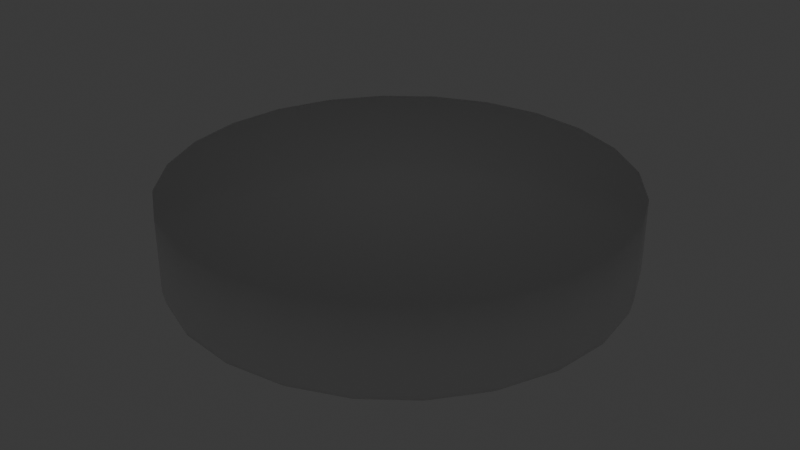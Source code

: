 # Source: light.blend  (saved by Blender 4.0.36; exported with 4.5.12 LTS)
import bpy
from mathutils import Matrix  # noqa: F401  (used for matrix-valued properties, if any)

bpy.ops.wm.read_factory_settings(use_empty=True)
scene = bpy.context.scene
scene.name = 'Scene'

# ---- collections
col_collection = bpy.data.collections.new('Collection'); scene.collection.children.link(col_collection)

# ---- materials (node trees are filled in below, after node groups)
mat_glow = bpy.data.materials.new('Glow')
mat_glow.use_transparent_shadow = False
mat_steel = bpy.data.materials.new('Steel')
mat_steel.use_transparent_shadow = False

# ---- material node trees
mat_glow.use_nodes = True; mat_glow.node_tree.nodes.clear()
_N = mat_glow.node_tree.nodes; _L = mat_glow.node_tree.links
n0 = _N.new('ShaderNodeBsdfPrincipled'); n0.name = 'Principled BSDF'; n0.location = (10, 300)
n0.inputs[3].default_value = 1.45
n0.inputs[28].default_value = 1.0
n1 = _N.new('ShaderNodeOutputMaterial'); n1.name = 'Material Output'; n1.location = (300, 300)
_L.new(n0.outputs[0], n1.inputs[0])
n1.is_active_output = True
mat_steel.use_nodes = True; mat_steel.node_tree.nodes.clear()
_N = mat_steel.node_tree.nodes; _L = mat_steel.node_tree.links
n0 = _N.new('ShaderNodeBsdfPrincipled'); n0.name = 'Principled BSDF'; n0.location = (10, 300)
n0.inputs[3].default_value = 1.45
n1 = _N.new('ShaderNodeOutputMaterial'); n1.name = 'Material Output'; n1.location = (300, 300)
_L.new(n0.outputs[0], n1.inputs[0])
n1.is_active_output = True

# ---- world
world_world = bpy.data.worlds.new('World'); scene.world = world_world
world_world.use_nodes = True; world_world.node_tree.nodes.clear()
_N = world_world.node_tree.nodes; _L = world_world.node_tree.links
n0 = _N.new('ShaderNodeOutputWorld'); n0.name = 'World Output'; n0.location = (300, 300)
n1 = _N.new('ShaderNodeBackground'); n1.name = 'Background'; n1.location = (10, 300)
n1.inputs[0].default_value = (0.05088, 0.05088, 0.05088, 1.0)
_L.new(n1.outputs[0], n0.inputs[0])
n0.is_active_output = True
world_world.color = (0.05088, 0.05088, 0.05088)
world_world.use_sun_shadow = False
world_world.sun_shadow_jitter_overblur = 0.0

# ---- meshes
me_cylinder = bpy.data.meshes.new('Cylinder')
me_cylinder.from_pydata([(-9.579e-09, 0.5, 0.0), (0.1294, 0.483, 0.0), (0.25, 0.433, 0.0), (0.3536, 0.3536, 0.0), (0.433, 0.25, 0.0), (0.483, 0.1294, 0.0), (0.5, -3.548e-09, 0.0), (0.483, -0.1294, 0.0), (0.433, -0.25, 0.0), (0.3536, -0.3536, 0.0), (0.25, -0.433, 0.0), (0.1294, -0.483, 0.0), (-9.579e-09, -0.5, 0.0), (-0.1294, -0.483, 0.0), (-0.25, -0.433, 0.0), (-0.3536, -0.3536, 0.0), (-0.433, -0.25, 0.0), (-0.483, -0.1294, 0.0), (-0.5, -3.548e-09, 0.0), (-0.483, 0.1294, 0.0), (-0.433, 0.25, 0.0), (-0.3536, 0.3536, 0.0), (-0.25, 0.433, 0.0), (-0.1294, 0.483, 0.0), (-9.579e-09, 0.4294, -0.15), (-9.579e-09, 0.4697, -0.2), (-9.579e-09, 0.4496, -0.2), (0.1216, 0.4537, -0.2), (0.1111, 0.4148, -0.15), (0.1164, 0.4342, -0.2), (0.2349, 0.4068, -0.2), (0.2147, 0.3719, -0.15), (0.2248, 0.3893, -0.2), (0.3322, 0.3322, -0.2), (0.3036, 0.3036, -0.15), (0.3179, 0.3179, -0.2), (0.4068, 0.2349, -0.2), (0.3719, 0.2147, -0.15), (0.3893, 0.2248, -0.2), (0.4537, 0.1216, -0.2), (0.4148, 0.1111, -0.15), (0.4342, 0.1164, -0.2), (0.4697, -3.548e-09, -0.2), (0.4294, -3.548e-09, -0.15), (0.4496, -3.548e-09, -0.2), (0.4537, -0.1216, -0.2), (0.4148, -0.1111, -0.15), (0.4342, -0.1164, -0.2), (0.4068, -0.2349, -0.2), (0.3719, -0.2147, -0.15), (0.3893, -0.2248, -0.2), (0.3322, -0.3322, -0.2), (0.3036, -0.3036, -0.15), (0.3179, -0.3179, -0.2), (0.2349, -0.4068, -0.2), (0.2147, -0.3719, -0.15), (0.2248, -0.3893, -0.2), (0.1216, -0.4537, -0.2), (0.1111, -0.4148, -0.15), (0.1164, -0.4342, -0.2), (-9.579e-09, -0.4697, -0.2), (-9.579e-09, -0.4294, -0.15), (-9.579e-09, -0.4496, -0.2), (-0.1216, -0.4537, -0.2), (-0.1111, -0.4148, -0.15), (-0.1164, -0.4342, -0.2), (-0.2349, -0.4068, -0.2), (-0.2147, -0.3719, -0.15), (-0.2248, -0.3893, -0.2), (-0.3322, -0.3322, -0.2), (-0.3036, -0.3036, -0.15), (-0.3179, -0.3179, -0.2), (-0.4068, -0.2349, -0.2), (-0.3719, -0.2147, -0.15), (-0.3893, -0.2248, -0.2), (-0.4537, -0.1216, -0.2), (-0.4148, -0.1111, -0.15), (-0.4342, -0.1164, -0.2), (-0.4697, -3.548e-09, -0.2), (-0.4294, -3.548e-09, -0.15), (-0.4496, -3.548e-09, -0.2), (-0.4537, 0.1216, -0.2), (-0.4148, 0.1111, -0.15), (-0.4342, 0.1164, -0.2), (-0.4068, 0.2349, -0.2), (-0.3719, 0.2147, -0.15), (-0.3893, 0.2248, -0.2), (-0.3322, 0.3322, -0.2), (-0.3036, 0.3036, -0.15), (-0.3179, 0.3179, -0.2), (-0.2349, 0.4068, -0.2), (-0.2147, 0.3719, -0.15), (-0.2248, 0.3893, -0.2), (-0.1216, 0.4537, -0.2), (-0.1111, 0.4148, -0.15), (-0.1164, 0.4342, -0.2), (-9.579e-09, 0.4798, -0.2), (-9.579e-09, 0.5, -0.16), (-9.579e-09, 0.4941, -0.1883), (0.1294, 0.483, -0.16), (0.1242, 0.4635, -0.2), (0.1279, 0.4773, -0.1883), (0.25, 0.433, -0.16), (0.2399, 0.4155, -0.2), (0.247, 0.4279, -0.1883), (0.3536, 0.3536, -0.16), (0.3393, 0.3393, -0.2), (0.3494, 0.3494, -0.1883), (0.433, 0.25, -0.16), (0.4155, 0.2399, -0.2), (0.4279, 0.247, -0.1883), (0.483, 0.1294, -0.16), (0.4635, 0.1242, -0.2), (0.4773, 0.1279, -0.1883), (0.5, -3.548e-09, -0.16), (0.4798, -3.548e-09, -0.2), (0.4941, -3.548e-09, -0.1883), (0.483, -0.1294, -0.16), (0.4635, -0.1242, -0.2), (0.4773, -0.1279, -0.1883), (0.433, -0.25, -0.16), (0.4155, -0.2399, -0.2), (0.4279, -0.247, -0.1883), (0.3536, -0.3536, -0.16), (0.3393, -0.3393, -0.2), (0.3494, -0.3494, -0.1883), (0.25, -0.433, -0.16), (0.2399, -0.4155, -0.2), (0.247, -0.4279, -0.1883), (0.1294, -0.483, -0.16), (0.1242, -0.4635, -0.2), (0.1279, -0.4773, -0.1883), (-9.579e-09, -0.5, -0.16), (-9.579e-09, -0.4798, -0.2), (-9.579e-09, -0.4941, -0.1883), (-0.1294, -0.483, -0.16), (-0.1242, -0.4635, -0.2), (-0.1279, -0.4773, -0.1883), (-0.25, -0.433, -0.16), (-0.2399, -0.4155, -0.2), (-0.247, -0.4279, -0.1883), (-0.3536, -0.3536, -0.16), (-0.3393, -0.3393, -0.2), (-0.3494, -0.3494, -0.1883), (-0.433, -0.25, -0.16), (-0.4155, -0.2399, -0.2), (-0.4279, -0.247, -0.1883), (-0.483, -0.1294, -0.16), (-0.4635, -0.1242, -0.2), (-0.4773, -0.1279, -0.1883), (-0.5, -3.548e-09, -0.16), (-0.4798, -3.548e-09, -0.2), (-0.4941, -3.548e-09, -0.1883), (-0.483, 0.1294, -0.16), (-0.4635, 0.1242, -0.2), (-0.4773, 0.1279, -0.1883), (-0.433, 0.25, -0.16), (-0.4155, 0.2399, -0.2), (-0.4279, 0.247, -0.1883), (-0.3536, 0.3536, -0.16), (-0.3393, 0.3393, -0.2), (-0.3494, 0.3494, -0.1883), (-0.25, 0.433, -0.16), (-0.2399, 0.4155, -0.2), (-0.247, 0.4279, -0.1883), (-0.1294, 0.483, -0.16), (-0.1242, 0.4635, -0.2), (-0.1279, 0.4773, -0.1883)], [], [(165, 23, 0, 97), (102, 2, 3, 105), (105, 3, 4, 108), (108, 4, 5, 111), (111, 5, 6, 114), (114, 6, 7, 117), (117, 7, 8, 120), (120, 8, 9, 123), (123, 9, 10, 126), (126, 10, 11, 129), (129, 11, 12, 132), (132, 12, 13, 135), (135, 13, 14, 138), (138, 14, 15, 141), (141, 15, 16, 144), (144, 16, 17, 147), (147, 17, 18, 150), (150, 18, 19, 153), (153, 19, 20, 156), (156, 20, 21, 159), (159, 21, 22, 162), (162, 22, 23, 165), (1, 0, 23, 22, 21, 20, 19, 18, 17, 16, 15, 14, 13, 12, 11, 10, 9, 8, 7, 6, 5, 4, 3, 2), (99, 1, 2, 102), (25, 93, 166, 96), (24, 28, 31, 34, 37, 40, 43, 46, 49, 52, 55, 58, 61, 64, 67, 70, 73, 76, 79, 82, 85, 88, 91, 94), (33, 30, 103, 106), (36, 33, 106, 109), (39, 36, 109, 112), (42, 39, 112, 115), (45, 42, 115, 118), (48, 45, 118, 121), (51, 48, 121, 124), (54, 51, 124, 127), (57, 54, 127, 130), (60, 57, 130, 133), (63, 60, 133, 136), (66, 63, 136, 139), (69, 66, 139, 142), (72, 69, 142, 145), (75, 72, 145, 148), (78, 75, 148, 151), (81, 78, 151, 154), (84, 81, 154, 157), (87, 84, 157, 160), (90, 87, 160, 163), (93, 90, 163, 166), (97, 0, 1, 99), (30, 27, 100, 103), (97, 99, 101, 98), (98, 101, 100, 96), (99, 102, 104, 101), (101, 104, 103, 100), (102, 105, 107, 104), (104, 107, 106, 103), (105, 108, 110, 107), (107, 110, 109, 106), (108, 111, 113, 110), (110, 113, 112, 109), (111, 114, 116, 113), (113, 116, 115, 112), (114, 117, 119, 116), (116, 119, 118, 115), (117, 120, 122, 119), (119, 122, 121, 118), (120, 123, 125, 122), (122, 125, 124, 121), (123, 126, 128, 125), (125, 128, 127, 124), (126, 129, 131, 128), (128, 131, 130, 127), (129, 132, 134, 131), (131, 134, 133, 130), (132, 135, 137, 134), (134, 137, 136, 133), (135, 138, 140, 137), (137, 140, 139, 136), (138, 141, 143, 140), (140, 143, 142, 139), (141, 144, 146, 143), (143, 146, 145, 142), (144, 147, 149, 146), (146, 149, 148, 145), (147, 150, 152, 149), (149, 152, 151, 148), (150, 153, 155, 152), (152, 155, 154, 151), (153, 156, 158, 155), (155, 158, 157, 154), (156, 159, 161, 158), (158, 161, 160, 157), (159, 162, 164, 161), (161, 164, 163, 160), (162, 165, 167, 164), (164, 167, 166, 163), (165, 97, 98, 167), (167, 98, 96, 166), (25, 27, 29, 26), (26, 29, 28, 24), (27, 30, 32, 29), (29, 32, 31, 28), (30, 33, 35, 32), (32, 35, 34, 31), (33, 36, 38, 35), (35, 38, 37, 34), (36, 39, 41, 38), (38, 41, 40, 37), (39, 42, 44, 41), (41, 44, 43, 40), (42, 45, 47, 44), (44, 47, 46, 43), (45, 48, 50, 47), (47, 50, 49, 46), (48, 51, 53, 50), (50, 53, 52, 49), (51, 54, 56, 53), (53, 56, 55, 52), (54, 57, 59, 56), (56, 59, 58, 55), (57, 60, 62, 59), (59, 62, 61, 58), (60, 63, 65, 62), (62, 65, 64, 61), (63, 66, 68, 65), (65, 68, 67, 64), (66, 69, 71, 68), (68, 71, 70, 67), (69, 72, 74, 71), (71, 74, 73, 70), (72, 75, 77, 74), (74, 77, 76, 73), (75, 78, 80, 77), (77, 80, 79, 76), (78, 81, 83, 80), (80, 83, 82, 79), (81, 84, 86, 83), (83, 86, 85, 82), (84, 87, 89, 86), (86, 89, 88, 85), (87, 90, 92, 89), (89, 92, 91, 88), (90, 93, 95, 92), (92, 95, 94, 91), (93, 25, 26, 95), (95, 26, 24, 94), (27, 25, 96, 100)])
me_cylinder.polygons.foreach_set('use_smooth', [True] * 146)
me_cylinder.polygons.foreach_set('material_index', [1, 1, 1, 1, 1, 1, 1, 1, 1, 1, 1, 1, 1, 1, 1, 1, 1, 1, 1, 1, 1, 1, 1, 1, 1, 0, 1, 1, 1, 1, 1, 1, 1, 1, 1, 1, 1, 1, 1, 1, 1, 1, 1, 1, 1, 1, 1, 1, 1, 1, 1, 1, 1, 1, 1, 1, 1, 1, 1, 1, 1, 1, 1, 1, 1, 1, 1, 1, 1, 1, 1, 1, 1, 1, 1, 1, 1, 1, 1, 1, 1, 1, 1, 1, 1, 1, 1, 1, 1, 1, 1, 1, 1, 1, 1, 1, 1, 1, 1, 1, 1, 1, 1, 1, 1, 1, 1, 1, 1, 1, 1, 1, 1, 1, 1, 1, 1, 1, 1, 1, 1, 1, 1, 1, 1, 1, 1, 1, 1, 1, 1, 1, 1, 1, 1, 1, 1, 1, 1, 1, 1, 1, 1, 1, 1, 1])
_uv = me_cylinder.uv_layers.new(name='UVMap')
_uv.uv.foreach_set('vector', [0.04167, 0.51, 0.04167, 1.0, -1.863e-07, 1.0, -1.863e-07, 0.51, 0.9167, 0.51, 0.9167, 1.0, 0.875, 1.0, 0.875, 0.51, 0.875, 0.51, 0.875, 1.0, 0.8333, 1.0, 0.8333, 0.51, 0.8333, 0.51, 0.8333, 1.0, 0.7917, 1.0, 0.7917, 0.51, 0.7917, 0.51, 0.7917, 1.0, 0.75, 1.0, 0.75, 0.51, 0.75, 0.51, 0.75, 1.0, 0.7083, 1.0, 0.7083, 0.51, 0.7083, 0.51, 0.7083, 1.0, 0.6667, 1.0, 0.6667, 0.51, 0.6667, 0.51, 0.6667, 1.0, 0.625, 1.0, 0.625, 0.51, 0.625, 0.51, 0.625, 1.0, 0.5833, 1.0, 0.5833, 0.51, 0.5833, 0.51, 0.5833, 1.0, 0.5417, 1.0, 0.5417, 0.51, 0.5417, 0.51, 0.5417, 1.0, 0.5, 1.0, 0.5, 0.51, 0.5, 0.51, 0.5, 1.0, 0.4583, 1.0, 0.4583, 0.51, 0.4583, 0.51, 0.4583, 1.0, 0.4167, 1.0, 0.4167, 0.51, 0.4167, 0.51, 0.4167, 1.0, 0.375, 1.0, 0.375, 0.51, 0.375, 0.51, 0.375, 1.0, 0.3333, 1.0, 0.3333, 0.51, 0.3333, 0.51, 0.3333, 1.0, 0.2917, 1.0, 0.2917, 0.51, 0.2917, 0.51, 0.2917, 1.0, 0.25, 1.0, 0.25, 0.51, 0.25, 0.51, 0.25, 1.0, 0.2083, 1.0, 0.2083, 0.51, 0.2083, 0.51, 0.2083, 1.0, 0.1667, 1.0, 0.1667, 0.51, 0.1667, 0.51, 0.1667, 1.0, 0.125, 1.0, 0.125, 0.51, 0.125, 0.51, 0.125, 1.0, 0.08333, 1.0, 0.08333, 0.51, 0.08333, 0.51, 0.08333, 1.0, 0.04167, 1.0, 0.04167, 0.51, 0.3121, 0.4818, 0.25, 0.49, 0.1879, 0.4818, 0.13, 0.4578, 0.08029, 0.4197, 0.04215, 0.37, 0.01818, 0.3121, 0.01, 0.25, 0.01818, 0.1879, 0.04215, 0.13, 0.08029, 0.08029, 0.13, 0.04215, 0.1879, 0.01818, 0.25, 0.01, 0.3121, 0.01818, 0.37, 0.04215, 0.4197, 0.08029, 0.4578, 0.13, 0.4818, 0.1879, 0.49, 0.25, 0.4818, 0.3121, 0.4578, 0.37, 0.4197, 0.4197, 0.37, 0.4578, 0.9583, 0.51, 0.9583, 1.0, 0.9167, 1.0, 0.9167, 0.51, 0.75, 0.4755, 0.6916, 0.4678, 0.6904, 0.4725, 0.75, 0.4803, 0.75, 0.4561, 0.8033, 0.4491, 0.8531, 0.4285, 0.8957, 0.3957, 0.9285, 0.3531, 0.9491, 0.3033, 0.9561, 0.25, 0.9491, 0.1967, 0.9285, 0.1469, 0.8957, 0.1043, 0.8531, 0.0715, 0.8033, 0.05091, 0.75, 0.04389, 0.6967, 0.05091, 0.6469, 0.0715, 0.6043, 0.1043, 0.5715, 0.1469, 0.5509, 0.1967, 0.5439, 0.25, 0.5509, 0.3033, 0.5715, 0.3531, 0.6043, 0.3957, 0.6469, 0.4285, 0.6967, 0.4491, 0.9094, 0.4094, 0.8627, 0.4453, 0.8652, 0.4495, 0.9129, 0.4129, 0.9453, 0.3627, 0.9094, 0.4094, 0.9129, 0.4129, 0.9495, 0.3652, 0.9678, 0.3084, 0.9453, 0.3627, 0.9495, 0.3652, 0.9725, 0.3096, 0.9755, 0.25, 0.9678, 0.3084, 0.9725, 0.3096, 0.9803, 0.25, 0.9678, 0.1916, 0.9755, 0.25, 0.9803, 0.25, 0.9725, 0.1904, 0.9453, 0.1373, 0.9678, 0.1916, 0.9725, 0.1904, 0.9495, 0.1348, 0.9094, 0.09056, 0.9453, 0.1373, 0.9495, 0.1348, 0.9129, 0.08714, 0.8627, 0.05473, 0.9094, 0.09056, 0.9129, 0.08714, 0.8652, 0.05054, 0.8084, 0.03221, 0.8627, 0.05473, 0.8652, 0.05054, 0.8096, 0.02753, 0.75, 0.02452, 0.8084, 0.03221, 0.8096, 0.02753, 0.75, 0.01968, 0.6916, 0.03221, 0.75, 0.02452, 0.75, 0.01968, 0.6904, 0.02753, 0.6373, 0.05473, 0.6916, 0.03221, 0.6904, 0.02753, 0.6348, 0.05054, 0.5906, 0.09056, 0.6373, 0.05473, 0.6348, 0.05054, 0.5871, 0.08714, 0.5547, 0.1373, 0.5906, 0.09056, 0.5871, 0.08714, 0.5505, 0.1348, 0.5322, 0.1916, 0.5547, 0.1373, 0.5505, 0.1348, 0.5275, 0.1904, 0.5245, 0.25, 0.5322, 0.1916, 0.5275, 0.1904, 0.5197, 0.25, 0.5322, 0.3084, 0.5245, 0.25, 0.5197, 0.25, 0.5275, 0.3096, 0.5547, 0.3627, 0.5322, 0.3084, 0.5275, 0.3096, 0.5505, 0.3652, 0.5906, 0.4094, 0.5547, 0.3627, 0.5505, 0.3652, 0.5871, 0.4129, 0.6373, 0.4453, 0.5906, 0.4094, 0.5871, 0.4129, 0.6348, 0.4495, 0.6916, 0.4678, 0.6373, 0.4453, 0.6348, 0.4495, 0.6904, 0.4725, 1.0, 0.51, 1.0, 1.0, 0.9583, 1.0, 0.9583, 0.51, 0.8627, 0.4453, 0.8084, 0.4678, 0.8096, 0.4725, 0.8652, 0.4495, 1.0, 0.51, 0.9583, 0.51, 0.9586, 0.5, 0.9998, 0.5, 0.7504, 0.49, 0.8117, 0.4819, 0.8096, 0.4725, 0.75, 0.4803, 0.9583, 0.51, 0.9167, 0.51, 0.9169, 0.5, 0.9581, 0.5, 0.8125, 0.4817, 0.8697, 0.458, 0.8652, 0.4495, 0.8096, 0.4725, 0.9167, 0.51, 0.875, 0.51, 0.8752, 0.5, 0.9164, 0.5, 0.8703, 0.4576, 0.9194, 0.4199, 0.9129, 0.4129, 0.8652, 0.4495, 0.875, 0.51, 0.8333, 0.51, 0.8336, 0.5, 0.8748, 0.5, 0.9199, 0.4194, 0.9576, 0.3703, 0.9495, 0.3652, 0.9129, 0.4129, 0.8333, 0.51, 0.7917, 0.51, 0.7919, 0.5, 0.8331, 0.5, 0.958, 0.3697, 0.9817, 0.3125, 0.9725, 0.3096, 0.9495, 0.3652, 0.7917, 0.51, 0.75, 0.51, 0.7502, 0.5, 0.7914, 0.5, 0.9819, 0.3117, 0.99, 0.2504, 0.9803, 0.25, 0.9725, 0.3096, 0.75, 0.51, 0.7083, 0.51, 0.7086, 0.5, 0.7498, 0.5, 0.99, 0.2496, 0.9819, 0.1883, 0.9725, 0.1904, 0.9803, 0.25, 0.7083, 0.51, 0.6667, 0.51, 0.6669, 0.5, 0.7081, 0.5, 0.9817, 0.1875, 0.958, 0.1303, 0.9495, 0.1348, 0.9725, 0.1904, 0.6667, 0.51, 0.625, 0.51, 0.6252, 0.5, 0.6664, 0.5, 0.9576, 0.1297, 0.9199, 0.08059, 0.9129, 0.08714, 0.9495, 0.1348, 0.625, 0.51, 0.5833, 0.51, 0.5836, 0.5, 0.6248, 0.5, 0.9194, 0.08007, 0.8703, 0.04238, 0.8652, 0.05054, 0.9129, 0.08714, 0.5833, 0.51, 0.5417, 0.51, 0.5419, 0.5, 0.5831, 0.5, 0.8697, 0.04201, 0.8125, 0.01832, 0.8096, 0.02753, 0.8652, 0.05054, 0.5417, 0.51, 0.5, 0.51, 0.5002, 0.5, 0.5414, 0.5, 0.8117, 0.01813, 0.7504, 0.01005, 0.75, 0.01968, 0.8096, 0.02753, 0.5, 0.51, 0.4583, 0.51, 0.4586, 0.5, 0.4998, 0.5, 0.7496, 0.01005, 0.6883, 0.01813, 0.6904, 0.02753, 0.75, 0.01968, 0.4583, 0.51, 0.4167, 0.51, 0.4169, 0.5, 0.4581, 0.5, 0.6875, 0.01832, 0.6303, 0.04201, 0.6348, 0.05054, 0.6904, 0.02753, 0.4167, 0.51, 0.375, 0.51, 0.3752, 0.5, 0.4164, 0.5, 0.6297, 0.04238, 0.5806, 0.08007, 0.5871, 0.08714, 0.6348, 0.05054, 0.375, 0.51, 0.3333, 0.51, 0.3336, 0.5, 0.3748, 0.5, 0.5801, 0.08059, 0.5424, 0.1297, 0.5505, 0.1348, 0.5871, 0.08714, 0.3333, 0.51, 0.2917, 0.51, 0.2919, 0.5, 0.3331, 0.5, 0.542, 0.1303, 0.5183, 0.1875, 0.5275, 0.1904, 0.5505, 0.1348, 0.2917, 0.51, 0.25, 0.51, 0.2502, 0.5, 0.2914, 0.5, 0.5181, 0.1883, 0.51, 0.2496, 0.5197, 0.25, 0.5275, 0.1904, 0.25, 0.51, 0.2083, 0.51, 0.2086, 0.5, 0.2498, 0.5, 0.51, 0.2504, 0.5181, 0.3117, 0.5275, 0.3096, 0.5197, 0.25, 0.2083, 0.51, 0.1667, 0.51, 0.1669, 0.5, 0.2081, 0.5, 0.5183, 0.3125, 0.542, 0.3697, 0.5505, 0.3652, 0.5275, 0.3096, 0.1667, 0.51, 0.125, 0.51, 0.1252, 0.5, 0.1664, 0.5, 0.5424, 0.3703, 0.5801, 0.4194, 0.5871, 0.4129, 0.5505, 0.3652, 0.125, 0.51, 0.08333, 0.51, 0.08358, 0.5, 0.1248, 0.5, 0.5806, 0.4199, 0.6297, 0.4576, 0.6348, 0.4495, 0.5871, 0.4129, 0.08333, 0.51, 0.04167, 0.51, 0.04191, 0.5, 0.08309, 0.5, 0.6303, 0.458, 0.6875, 0.4817, 0.6904, 0.4725, 0.6348, 0.4495, 0.04167, 0.51, -1.863e-07, 0.51, 0.000246, 0.5, 0.04142, 0.5, 0.6883, 0.4819, 0.7496, 0.49, 0.75, 0.4803, 0.6904, 0.4725, 0.75, 0.4755, 0.8084, 0.4678, 0.8059, 0.4584, 0.75, 0.4658, 0.75, 0.4658, 0.8059, 0.4584, 0.8033, 0.4491, 0.75, 0.4561, 0.8084, 0.4678, 0.8627, 0.4453, 0.8579, 0.4369, 0.8059, 0.4584, 0.8059, 0.4584, 0.8579, 0.4369, 0.8531, 0.4285, 0.8033, 0.4491, 0.8627, 0.4453, 0.9094, 0.4094, 0.9026, 0.4026, 0.8579, 0.4369, 0.8579, 0.4369, 0.9026, 0.4026, 0.8957, 0.3957, 0.8531, 0.4285, 0.9094, 0.4094, 0.9453, 0.3627, 0.9369, 0.3579, 0.9026, 0.4026, 0.9026, 0.4026, 0.9369, 0.3579, 0.9285, 0.3531, 0.8957, 0.3957, 0.9453, 0.3627, 0.9678, 0.3084, 0.9584, 0.3059, 0.9369, 0.3579, 0.9369, 0.3579, 0.9584, 0.3059, 0.9491, 0.3033, 0.9285, 0.3531, 0.9678, 0.3084, 0.9755, 0.25, 0.9658, 0.25, 0.9584, 0.3059, 0.9584, 0.3059, 0.9658, 0.25, 0.9561, 0.25, 0.9491, 0.3033, 0.9755, 0.25, 0.9678, 0.1916, 0.9584, 0.1941, 0.9658, 0.25, 0.9658, 0.25, 0.9584, 0.1941, 0.9491, 0.1967, 0.9561, 0.25, 0.9678, 0.1916, 0.9453, 0.1373, 0.9369, 0.1421, 0.9584, 0.1941, 0.9584, 0.1941, 0.9369, 0.1421, 0.9285, 0.1469, 0.9491, 0.1967, 0.9453, 0.1373, 0.9094, 0.09056, 0.9026, 0.09741, 0.9369, 0.1421, 0.9369, 0.1421, 0.9026, 0.09741, 0.8957, 0.1043, 0.9285, 0.1469, 0.9094, 0.09056, 0.8627, 0.05473, 0.8579, 0.06312, 0.9026, 0.09741, 0.9026, 0.09741, 0.8579, 0.06312, 0.8531, 0.0715, 0.8957, 0.1043, 0.8627, 0.05473, 0.8084, 0.03221, 0.8059, 0.04156, 0.8579, 0.06312, 0.8579, 0.06312, 0.8059, 0.04156, 0.8033, 0.05091, 0.8531, 0.0715, 0.8084, 0.03221, 0.75, 0.02452, 0.75, 0.03421, 0.8059, 0.04156, 0.8059, 0.04156, 0.75, 0.03421, 0.75, 0.04389, 0.8033, 0.05091, 0.75, 0.02452, 0.6916, 0.03221, 0.6941, 0.04156, 0.75, 0.03421, 0.75, 0.03421, 0.6941, 0.04156, 0.6967, 0.05091, 0.75, 0.04389, 0.6916, 0.03221, 0.6373, 0.05473, 0.6421, 0.06312, 0.6941, 0.04156, 0.6941, 0.04156, 0.6421, 0.06312, 0.6469, 0.0715, 0.6967, 0.05091, 0.6373, 0.05473, 0.5906, 0.09056, 0.5974, 0.09741, 0.6421, 0.06312, 0.6421, 0.06312, 0.5974, 0.09741, 0.6043, 0.1043, 0.6469, 0.0715, 0.5906, 0.09056, 0.5547, 0.1373, 0.5631, 0.1421, 0.5974, 0.09741, 0.5974, 0.09741, 0.5631, 0.1421, 0.5715, 0.1469, 0.6043, 0.1043, 0.5547, 0.1373, 0.5322, 0.1916, 0.5416, 0.1941, 0.5631, 0.1421, 0.5631, 0.1421, 0.5416, 0.1941, 0.5509, 0.1967, 0.5715, 0.1469, 0.5322, 0.1916, 0.5245, 0.25, 0.5342, 0.25, 0.5416, 0.1941, 0.5416, 0.1941, 0.5342, 0.25, 0.5439, 0.25, 0.5509, 0.1967, 0.5245, 0.25, 0.5322, 0.3084, 0.5416, 0.3059, 0.5342, 0.25, 0.5342, 0.25, 0.5416, 0.3059, 0.5509, 0.3033, 0.5439, 0.25, 0.5322, 0.3084, 0.5547, 0.3627, 0.5631, 0.3579, 0.5416, 0.3059, 0.5416, 0.3059, 0.5631, 0.3579, 0.5715, 0.3531, 0.5509, 0.3033, 0.5547, 0.3627, 0.5906, 0.4094, 0.5974, 0.4026, 0.5631, 0.3579, 0.5631, 0.3579, 0.5974, 0.4026, 0.6043, 0.3957, 0.5715, 0.3531, 0.5906, 0.4094, 0.6373, 0.4453, 0.6421, 0.4369, 0.5974, 0.4026, 0.5974, 0.4026, 0.6421, 0.4369, 0.6469, 0.4285, 0.6043, 0.3957, 0.6373, 0.4453, 0.6916, 0.4678, 0.6941, 0.4584, 0.6421, 0.4369, 0.6421, 0.4369, 0.6941, 0.4584, 0.6967, 0.4491, 0.6469, 0.4285, 0.6916, 0.4678, 0.75, 0.4755, 0.75, 0.4658, 0.6941, 0.4584, 0.6941, 0.4584, 0.75, 0.4658, 0.75, 0.4561, 0.6967, 0.4491, 0.8084, 0.4678, 0.75, 0.4755, 0.75, 0.4803, 0.8096, 0.4725])
me_cylinder.materials.append(mat_glow)
me_cylinder.materials.append(mat_steel)
me_cylinder.update()

# ---- objects
ob_cylinder = bpy.data.objects.new('Cylinder', me_cylinder)

# ---- transforms, parenting, visibility, modifiers, constraints
ob_cylinder.location = (0.0, 0.0, 0.0)

# ---- collection membership
col_collection.objects.link(ob_cylinder)

# ---- scene / render settings (as saved in the file)
scene.frame_start = 1; scene.frame_end = 250; scene.frame_set(1)
scene.render.engine = 'BLENDER_EEVEE_NEXT'
scene.cycles.sampling_pattern = 'TABULATED_SOBOL'
bpy.context.view_layer.update()

# ---- added for rendering (the .blend has no active camera): camera
cam_auto = bpy.data.cameras.new('AutoCamera')
cam_auto.lens = 50.0
cam_auto.sensor_width = 36.0
cam_auto.clip_end = 1000.0
ob_auto_camera = bpy.data.objects.new('AutoCamera', cam_auto)
scene.collection.objects.link(ob_auto_camera)
ob_auto_camera.location = (1.32149, -1.58578, 0.957188)
ob_auto_camera.rotation_euler = (1.09748, -7.21219e-08, 0.694738)
scene.camera = ob_auto_camera
bpy.context.view_layer.update()
